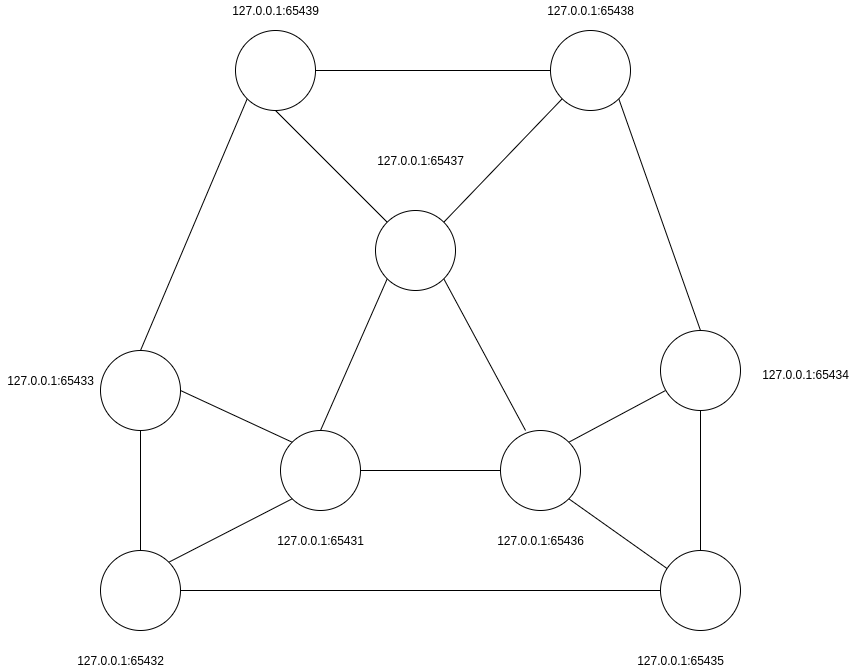

The diagram above was exported from draw.io. Its source (the exported page's mxGraphModel, read from the mxfile embedded in the PNG):
<mxGraphModel dx="1422" dy="788" grid="1" gridSize="10" guides="1" tooltips="1" connect="1" arrows="1" fold="1" page="1" pageScale="1" pageWidth="1169" pageHeight="827" math="0" shadow="0">
  <root>
    <mxCell id="cav7CcY3QYLIwj0Fxt2D-0" />
    <mxCell id="cav7CcY3QYLIwj0Fxt2D-1" parent="cav7CcY3QYLIwj0Fxt2D-0" />
    <mxCell id="cav7CcY3QYLIwj0Fxt2D-2" style="edgeStyle=none;rounded=0;orthogonalLoop=1;jettySize=auto;html=1;exitX=1;exitY=0.5;exitDx=0;exitDy=0;entryX=0;entryY=0.5;entryDx=0;entryDy=0;endArrow=none;endFill=0;" parent="cav7CcY3QYLIwj0Fxt2D-1" source="cav7CcY3QYLIwj0Fxt2D-3" target="cav7CcY3QYLIwj0Fxt2D-10" edge="1">
      <mxGeometry relative="1" as="geometry" />
    </mxCell>
    <mxCell id="cav7CcY3QYLIwj0Fxt2D-3" value="" style="ellipse;whiteSpace=wrap;html=1;aspect=fixed;" parent="cav7CcY3QYLIwj0Fxt2D-1" vertex="1">
      <mxGeometry x="465" y="480" width="80" height="80" as="geometry" />
    </mxCell>
    <mxCell id="cav7CcY3QYLIwj0Fxt2D-4" style="edgeStyle=none;rounded=0;orthogonalLoop=1;jettySize=auto;html=1;exitX=1;exitY=0;exitDx=0;exitDy=0;entryX=0;entryY=1;entryDx=0;entryDy=0;endArrow=none;endFill=0;" parent="cav7CcY3QYLIwj0Fxt2D-1" source="cav7CcY3QYLIwj0Fxt2D-5" target="cav7CcY3QYLIwj0Fxt2D-3" edge="1">
      <mxGeometry relative="1" as="geometry" />
    </mxCell>
    <mxCell id="cav7CcY3QYLIwj0Fxt2D-34" style="edgeStyle=none;rounded=0;orthogonalLoop=1;jettySize=auto;html=1;exitX=0.5;exitY=0;exitDx=0;exitDy=0;entryX=0.5;entryY=1;entryDx=0;entryDy=0;endArrow=none;endFill=0;" parent="cav7CcY3QYLIwj0Fxt2D-1" source="cav7CcY3QYLIwj0Fxt2D-5" target="cav7CcY3QYLIwj0Fxt2D-7" edge="1">
      <mxGeometry relative="1" as="geometry" />
    </mxCell>
    <mxCell id="cav7CcY3QYLIwj0Fxt2D-5" value="" style="ellipse;whiteSpace=wrap;html=1;aspect=fixed;fillColor=default;" parent="cav7CcY3QYLIwj0Fxt2D-1" vertex="1">
      <mxGeometry x="285" y="600" width="80" height="80" as="geometry" />
    </mxCell>
    <mxCell id="cav7CcY3QYLIwj0Fxt2D-6" style="edgeStyle=none;rounded=0;orthogonalLoop=1;jettySize=auto;html=1;exitX=1;exitY=0.5;exitDx=0;exitDy=0;entryX=0;entryY=0;entryDx=0;entryDy=0;endArrow=none;endFill=0;" parent="cav7CcY3QYLIwj0Fxt2D-1" source="cav7CcY3QYLIwj0Fxt2D-7" target="cav7CcY3QYLIwj0Fxt2D-3" edge="1">
      <mxGeometry relative="1" as="geometry" />
    </mxCell>
    <mxCell id="cav7CcY3QYLIwj0Fxt2D-7" value="" style="ellipse;whiteSpace=wrap;html=1;aspect=fixed;fillColor=default;" parent="cav7CcY3QYLIwj0Fxt2D-1" vertex="1">
      <mxGeometry x="285" y="400" width="80" height="80" as="geometry" />
    </mxCell>
    <mxCell id="cav7CcY3QYLIwj0Fxt2D-8" style="edgeStyle=none;rounded=0;orthogonalLoop=1;jettySize=auto;html=1;exitX=1;exitY=0;exitDx=0;exitDy=0;entryX=0.063;entryY=0.75;entryDx=0;entryDy=0;entryPerimeter=0;endArrow=none;endFill=0;" parent="cav7CcY3QYLIwj0Fxt2D-1" source="cav7CcY3QYLIwj0Fxt2D-10" target="cav7CcY3QYLIwj0Fxt2D-11" edge="1">
      <mxGeometry relative="1" as="geometry" />
    </mxCell>
    <mxCell id="cav7CcY3QYLIwj0Fxt2D-9" style="edgeStyle=none;rounded=0;orthogonalLoop=1;jettySize=auto;html=1;exitX=1;exitY=1;exitDx=0;exitDy=0;entryX=0.1;entryY=0.238;entryDx=0;entryDy=0;entryPerimeter=0;endArrow=none;endFill=0;" parent="cav7CcY3QYLIwj0Fxt2D-1" source="cav7CcY3QYLIwj0Fxt2D-10" target="cav7CcY3QYLIwj0Fxt2D-12" edge="1">
      <mxGeometry relative="1" as="geometry" />
    </mxCell>
    <mxCell id="cav7CcY3QYLIwj0Fxt2D-10" value="" style="ellipse;whiteSpace=wrap;html=1;aspect=fixed;" parent="cav7CcY3QYLIwj0Fxt2D-1" vertex="1">
      <mxGeometry x="685" y="480" width="80" height="80" as="geometry" />
    </mxCell>
    <mxCell id="cav7CcY3QYLIwj0Fxt2D-32" style="edgeStyle=none;rounded=0;orthogonalLoop=1;jettySize=auto;html=1;exitX=0.5;exitY=1;exitDx=0;exitDy=0;entryX=0.5;entryY=0;entryDx=0;entryDy=0;endArrow=none;endFill=0;" parent="cav7CcY3QYLIwj0Fxt2D-1" source="cav7CcY3QYLIwj0Fxt2D-11" target="cav7CcY3QYLIwj0Fxt2D-12" edge="1">
      <mxGeometry relative="1" as="geometry" />
    </mxCell>
    <mxCell id="cav7CcY3QYLIwj0Fxt2D-11" value="" style="ellipse;whiteSpace=wrap;html=1;aspect=fixed;fillColor=default;" parent="cav7CcY3QYLIwj0Fxt2D-1" vertex="1">
      <mxGeometry x="845" y="380" width="80" height="80" as="geometry" />
    </mxCell>
    <mxCell id="cav7CcY3QYLIwj0Fxt2D-33" style="edgeStyle=none;rounded=0;orthogonalLoop=1;jettySize=auto;html=1;exitX=0;exitY=0.5;exitDx=0;exitDy=0;entryX=1;entryY=0.5;entryDx=0;entryDy=0;endArrow=none;endFill=0;" parent="cav7CcY3QYLIwj0Fxt2D-1" source="cav7CcY3QYLIwj0Fxt2D-12" target="cav7CcY3QYLIwj0Fxt2D-5" edge="1">
      <mxGeometry relative="1" as="geometry" />
    </mxCell>
    <mxCell id="cav7CcY3QYLIwj0Fxt2D-12" value="" style="ellipse;whiteSpace=wrap;html=1;aspect=fixed;fillColor=default;" parent="cav7CcY3QYLIwj0Fxt2D-1" vertex="1">
      <mxGeometry x="845" y="600" width="80" height="80" as="geometry" />
    </mxCell>
    <mxCell id="cav7CcY3QYLIwj0Fxt2D-13" value="127.0.0.1:65431" style="text;html=1;align=center;verticalAlign=middle;resizable=0;points=[];autosize=1;strokeColor=none;fillColor=none;" parent="cav7CcY3QYLIwj0Fxt2D-1" vertex="1">
      <mxGeometry x="455" y="580" width="100" height="20" as="geometry" />
    </mxCell>
    <mxCell id="cav7CcY3QYLIwj0Fxt2D-14" value="127.0.0.1:65432" style="text;html=1;align=center;verticalAlign=middle;resizable=0;points=[];autosize=1;strokeColor=none;fillColor=none;" parent="cav7CcY3QYLIwj0Fxt2D-1" vertex="1">
      <mxGeometry x="255" y="700" width="100" height="20" as="geometry" />
    </mxCell>
    <mxCell id="cav7CcY3QYLIwj0Fxt2D-15" value="127.0.0.1:65433" style="text;html=1;align=center;verticalAlign=middle;resizable=0;points=[];autosize=1;strokeColor=none;fillColor=none;" parent="cav7CcY3QYLIwj0Fxt2D-1" vertex="1">
      <mxGeometry x="185" y="420" width="100" height="20" as="geometry" />
    </mxCell>
    <mxCell id="cav7CcY3QYLIwj0Fxt2D-16" value="127.0.0.1:65434" style="text;html=1;align=center;verticalAlign=middle;resizable=0;points=[];autosize=1;strokeColor=none;fillColor=none;" parent="cav7CcY3QYLIwj0Fxt2D-1" vertex="1">
      <mxGeometry x="940" y="414" width="100" height="20" as="geometry" />
    </mxCell>
    <mxCell id="cav7CcY3QYLIwj0Fxt2D-17" value="127.0.0.1:65435" style="text;html=1;align=center;verticalAlign=middle;resizable=0;points=[];autosize=1;strokeColor=none;fillColor=none;" parent="cav7CcY3QYLIwj0Fxt2D-1" vertex="1">
      <mxGeometry x="815" y="700" width="100" height="20" as="geometry" />
    </mxCell>
    <mxCell id="cav7CcY3QYLIwj0Fxt2D-18" value="127.0.0.1:65436" style="text;html=1;align=center;verticalAlign=middle;resizable=0;points=[];autosize=1;strokeColor=none;fillColor=none;" parent="cav7CcY3QYLIwj0Fxt2D-1" vertex="1">
      <mxGeometry x="675" y="580" width="100" height="20" as="geometry" />
    </mxCell>
    <mxCell id="cav7CcY3QYLIwj0Fxt2D-19" style="edgeStyle=none;rounded=0;orthogonalLoop=1;jettySize=auto;html=1;exitX=0;exitY=0;exitDx=0;exitDy=0;entryX=0.5;entryY=1;entryDx=0;entryDy=0;endArrow=none;endFill=0;" parent="cav7CcY3QYLIwj0Fxt2D-1" source="cav7CcY3QYLIwj0Fxt2D-23" target="cav7CcY3QYLIwj0Fxt2D-24" edge="1">
      <mxGeometry relative="1" as="geometry" />
    </mxCell>
    <mxCell id="cav7CcY3QYLIwj0Fxt2D-20" style="edgeStyle=none;rounded=0;orthogonalLoop=1;jettySize=auto;html=1;exitX=1;exitY=0;exitDx=0;exitDy=0;entryX=0;entryY=1;entryDx=0;entryDy=0;endArrow=none;endFill=0;" parent="cav7CcY3QYLIwj0Fxt2D-1" source="cav7CcY3QYLIwj0Fxt2D-23" target="cav7CcY3QYLIwj0Fxt2D-25" edge="1">
      <mxGeometry relative="1" as="geometry" />
    </mxCell>
    <mxCell id="cav7CcY3QYLIwj0Fxt2D-21" style="rounded=0;orthogonalLoop=1;jettySize=auto;html=1;exitX=0;exitY=1;exitDx=0;exitDy=0;entryX=0.5;entryY=0;entryDx=0;entryDy=0;endArrow=none;endFill=0;" parent="cav7CcY3QYLIwj0Fxt2D-1" source="cav7CcY3QYLIwj0Fxt2D-23" target="cav7CcY3QYLIwj0Fxt2D-3" edge="1">
      <mxGeometry relative="1" as="geometry" />
    </mxCell>
    <mxCell id="cav7CcY3QYLIwj0Fxt2D-22" style="edgeStyle=none;rounded=0;orthogonalLoop=1;jettySize=auto;html=1;exitX=1;exitY=1;exitDx=0;exitDy=0;entryX=0.313;entryY=0;entryDx=0;entryDy=0;entryPerimeter=0;endArrow=none;endFill=0;" parent="cav7CcY3QYLIwj0Fxt2D-1" source="cav7CcY3QYLIwj0Fxt2D-23" target="cav7CcY3QYLIwj0Fxt2D-10" edge="1">
      <mxGeometry relative="1" as="geometry" />
    </mxCell>
    <mxCell id="cav7CcY3QYLIwj0Fxt2D-23" value="" style="ellipse;whiteSpace=wrap;html=1;aspect=fixed;" parent="cav7CcY3QYLIwj0Fxt2D-1" vertex="1">
      <mxGeometry x="560" y="260" width="80" height="80" as="geometry" />
    </mxCell>
    <mxCell id="cav7CcY3QYLIwj0Fxt2D-29" style="rounded=0;orthogonalLoop=1;jettySize=auto;html=1;exitX=0;exitY=1;exitDx=0;exitDy=0;entryX=0.5;entryY=0;entryDx=0;entryDy=0;endArrow=none;endFill=0;" parent="cav7CcY3QYLIwj0Fxt2D-1" source="cav7CcY3QYLIwj0Fxt2D-24" target="cav7CcY3QYLIwj0Fxt2D-7" edge="1">
      <mxGeometry relative="1" as="geometry" />
    </mxCell>
    <mxCell id="cav7CcY3QYLIwj0Fxt2D-30" style="edgeStyle=none;rounded=0;orthogonalLoop=1;jettySize=auto;html=1;exitX=1;exitY=0.5;exitDx=0;exitDy=0;entryX=0;entryY=0.5;entryDx=0;entryDy=0;endArrow=none;endFill=0;" parent="cav7CcY3QYLIwj0Fxt2D-1" source="cav7CcY3QYLIwj0Fxt2D-24" target="cav7CcY3QYLIwj0Fxt2D-25" edge="1">
      <mxGeometry relative="1" as="geometry" />
    </mxCell>
    <mxCell id="cav7CcY3QYLIwj0Fxt2D-24" value="" style="ellipse;whiteSpace=wrap;html=1;aspect=fixed;fillColor=default;" parent="cav7CcY3QYLIwj0Fxt2D-1" vertex="1">
      <mxGeometry x="420" y="80" width="80" height="80" as="geometry" />
    </mxCell>
    <mxCell id="cav7CcY3QYLIwj0Fxt2D-31" style="edgeStyle=none;rounded=0;orthogonalLoop=1;jettySize=auto;html=1;exitX=1;exitY=1;exitDx=0;exitDy=0;entryX=0.5;entryY=0;entryDx=0;entryDy=0;endArrow=none;endFill=0;" parent="cav7CcY3QYLIwj0Fxt2D-1" source="cav7CcY3QYLIwj0Fxt2D-25" target="cav7CcY3QYLIwj0Fxt2D-11" edge="1">
      <mxGeometry relative="1" as="geometry" />
    </mxCell>
    <mxCell id="cav7CcY3QYLIwj0Fxt2D-25" value="" style="ellipse;whiteSpace=wrap;html=1;aspect=fixed;fillColor=default;" parent="cav7CcY3QYLIwj0Fxt2D-1" vertex="1">
      <mxGeometry x="735" y="80" width="80" height="80" as="geometry" />
    </mxCell>
    <mxCell id="cav7CcY3QYLIwj0Fxt2D-26" value="127.0.0.1:65437" style="text;html=1;align=center;verticalAlign=middle;resizable=0;points=[];autosize=1;strokeColor=none;fillColor=none;" parent="cav7CcY3QYLIwj0Fxt2D-1" vertex="1">
      <mxGeometry x="555" y="200" width="100" height="20" as="geometry" />
    </mxCell>
    <mxCell id="cav7CcY3QYLIwj0Fxt2D-27" value="127.0.0.1:65438" style="text;html=1;align=center;verticalAlign=middle;resizable=0;points=[];autosize=1;strokeColor=none;fillColor=none;" parent="cav7CcY3QYLIwj0Fxt2D-1" vertex="1">
      <mxGeometry x="725" y="50" width="100" height="20" as="geometry" />
    </mxCell>
    <mxCell id="cav7CcY3QYLIwj0Fxt2D-28" value="127.0.0.1:65439" style="text;html=1;align=center;verticalAlign=middle;resizable=0;points=[];autosize=1;strokeColor=none;fillColor=none;" parent="cav7CcY3QYLIwj0Fxt2D-1" vertex="1">
      <mxGeometry x="410" y="50" width="100" height="20" as="geometry" />
    </mxCell>
  </root>
</mxGraphModel>